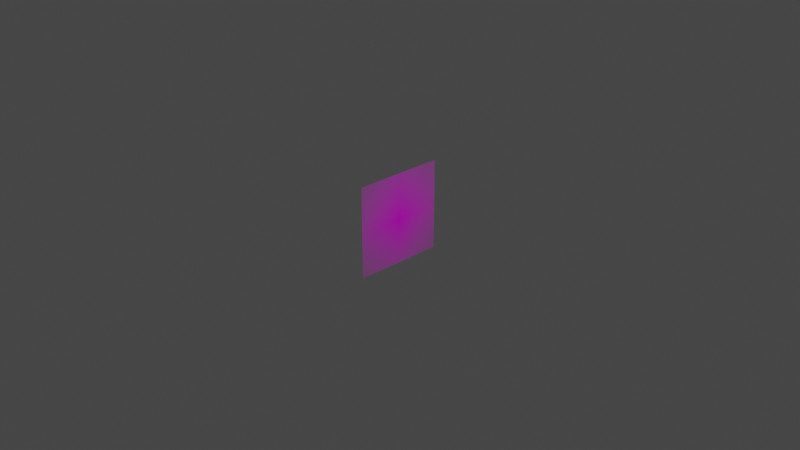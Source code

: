 # Source: logo.blend  (saved by Blender 2.80.75; exported with 4.5.12 LTS)
import bpy
from mathutils import Matrix  # noqa: F401  (used for matrix-valued properties, if any)

bpy.ops.wm.read_factory_settings(use_empty=True)
scene = bpy.context.scene
scene.name = 'Scene'

# ---- collections
col_collection = bpy.data.collections.new('Collection'); scene.collection.children.link(col_collection)

# ---- images (referenced by path relative to the original .blend; pixels are not part of the script)
import os
ASSET_DIR = os.environ.get("B2B_ASSET_DIR", "")  # directory of the original .blend (textures are referenced by path, not embedded)
HERE = os.path.dirname(os.path.abspath(__file__))  # packed textures are extracted next to this script under _unpacked/

def load_image(name, relpath, width, height, colorspace="sRGB"):
    """Load a texture the original file referenced (path relative to the .blend, or extracted next to this script)."""
    p = next((c for c in (os.path.join(HERE, relpath), os.path.join(ASSET_DIR, relpath)) if relpath and os.path.exists(c)), "")
    if p:
        img = bpy.data.images.load(p, check_existing=True)
        img.name = name
    else:  # same state as the original file: an image datablock whose file is absent (Cycles renders it pink)
        img = bpy.data.images.new(name, width, height)
        img.source = "FILE"
        img.filepath = "//" + (relpath or name)
    img.colorspace_settings.name = colorspace
    return img
img_bonkit_png = load_image('BonkIt.png', 'BonkIt.png', 1024, 1024, 'sRGB')

# ---- materials (node trees are filled in below, after node groups)
mat_bonkit = bpy.data.materials.new('BonkIt')

# ---- material node trees
mat_bonkit.use_nodes = True; mat_bonkit.node_tree.nodes.clear()
_N = mat_bonkit.node_tree.nodes; _L = mat_bonkit.node_tree.links
n0 = _N.new('ShaderNodeOutputMaterial'); n0.name = 'Material Output'; n0.location = (628, 340)
n1 = _N.new('ShaderNodeBsdfPrincipled'); n1.name = 'Principled BSDF'; n1.location = (313, 434)
n1.distribution = 'GGX'
n1.subsurface_method = 'BURLEY'
n1.inputs[3].default_value = 1.45
n1.inputs[27].default_value = (0.0, 0.0, 0.0, 1.0)
n1.inputs[28].default_value = 1.0
n2 = _N.new('ShaderNodeTexImage'); n2.name = 'Image Texture'; n2.location = (-81, 329)
n2.image = img_bonkit_png
n2.extension = 'CLIP'
_L.new(n1.outputs[0], n0.inputs[0])
_L.new(n2.outputs[0], n1.inputs[0])
_L.new(n2.outputs[1], n1.inputs[4])
n0.is_active_output = True

# ---- world
world_world = bpy.data.worlds.new('World'); scene.world = world_world
world_world.use_nodes = True; world_world.node_tree.nodes.clear()
_N = world_world.node_tree.nodes; _L = world_world.node_tree.links
n0 = _N.new('ShaderNodeOutputWorld'); n0.name = 'World Output'; n0.location = (300, 300)
n1 = _N.new('ShaderNodeBackground'); n1.name = 'Background'; n1.location = (10, 300)
n1.inputs[0].default_value = (0.05088, 0.05088, 0.05088, 1.0)
_L.new(n1.outputs[0], n0.inputs[0])
n0.is_active_output = True
world_world.color = (0.05088, 0.05088, 0.05088)
world_world.use_sun_shadow = False
world_world.sun_shadow_jitter_overblur = 0.0

# ---- cameras
cam_camera = bpy.data.cameras.new('Camera')
cam_camera.clip_end = 100.0
cam_camera.ortho_scale = 7.314

# ---- lights
light_light = bpy.data.lights.new('Light', 'POINT')
light_light.transmission_factor = 0.0
light_light.energy = 1000.0
light_light.shadow_soft_size = 0.1
light_light.shadow_maximum_resolution = 0.006
light_light.use_absolute_resolution = True

# ---- meshes
me_bonkit = bpy.data.meshes.new('BonkIt')
me_bonkit.from_pydata([(-0.5, -0.5, 0.0), (0.5, -0.5, 0.0), (-0.5, 0.5, 0.0), (0.5, 0.5, 0.0)], [], [(0, 1, 3, 2)])
_uv = me_bonkit.uv_layers.new(name='UVMap')
_uv.uv.foreach_set('vector', [0.0, 0.0, 1.0, 0.0, 1.0, 1.0, 0.0, 1.0])
me_bonkit.materials.append(mat_bonkit)
me_bonkit.use_remesh_preserve_volume = False
me_bonkit.use_remesh_preserve_attributes = False
me_bonkit.use_mirror_vertex_groups = False
me_bonkit.update()

# ---- objects
ob_light = bpy.data.objects.new('Light', light_light)
ob_camera = bpy.data.objects.new('Camera', cam_camera)
ob_bonkit = bpy.data.objects.new('BonkIt', me_bonkit)

# ---- transforms, parenting, visibility, modifiers, constraints
ob_light.location = (4.076, 1.005, 5.904)
ob_light.rotation_euler = (0.6503, 0.05522, 1.866)
ob_light.lock_rotations_4d = False
ob_light.empty_display_type = 'ARROWS'
ob_light.color = (0.0, 0.0, 0.0, 0.0)
ob_light.lineart.crease_threshold = 0.0
ob_camera.location = (7.359, -6.926, 4.958)
ob_camera.rotation_euler = (1.109, 0.0, 0.8149)
ob_camera.lock_rotations_4d = False
ob_camera.empty_display_type = 'ARROWS'
ob_camera.color = (0.0, 0.0, 0.0, 0.0)
ob_camera.display_type = 'WIRE'
ob_camera.lineart.crease_threshold = 0.0
ob_bonkit.location = (0.0, 0.0, 0.0)
ob_bonkit.rotation_euler = (1.571, 0.0, 1.571)
ob_bonkit.lineart.crease_threshold = 0.0

# ---- collection membership
col_collection.objects.link(ob_light)
col_collection.objects.link(ob_camera)
col_collection.objects.link(ob_bonkit)

# ---- scene / render settings (as saved in the file)
scene.camera = ob_camera
scene.frame_start = 1; scene.frame_end = 250; scene.frame_set(1)
scene.render.engine = 'CYCLES'
scene.cycles.use_denoising = False
scene.cycles.samples = 128
scene.cycles.sampling_pattern = 'TABULATED_SOBOL'
scene.cycles.use_adaptive_sampling = False
scene.cycles.use_light_tree = False
scene.view_settings.view_transform = 'Filmic'
bpy.context.view_layer.update()

